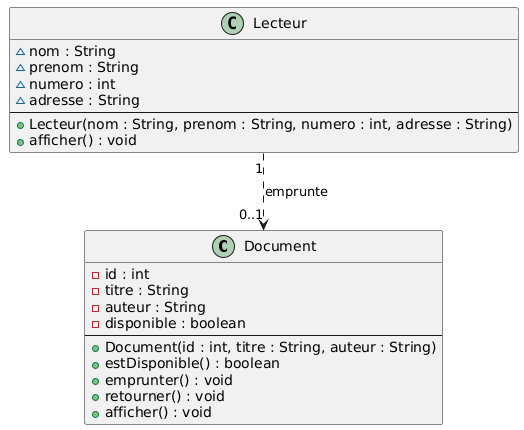

The diagram above was rendered by PlantUML. Its source (embedded in the PNG):
@startuml
class Document {
  - id : int
  - titre : String
  - auteur : String
  - disponible : boolean
  --
  + Document(id : int, titre : String, auteur : String)
  + estDisponible() : boolean
  + emprunter() : void
  + retourner() : void
  + afficher() : void
}

class Lecteur {
  ~ nom : String
  ~ prenom : String
  ~ numero : int
  ~ adresse : String
  --
  + Lecteur(nom : String, prenom : String, numero : int, adresse : String)
  + afficher() : void
}

Lecteur "1" ..> "0..1" Document : emprunte
@enduml